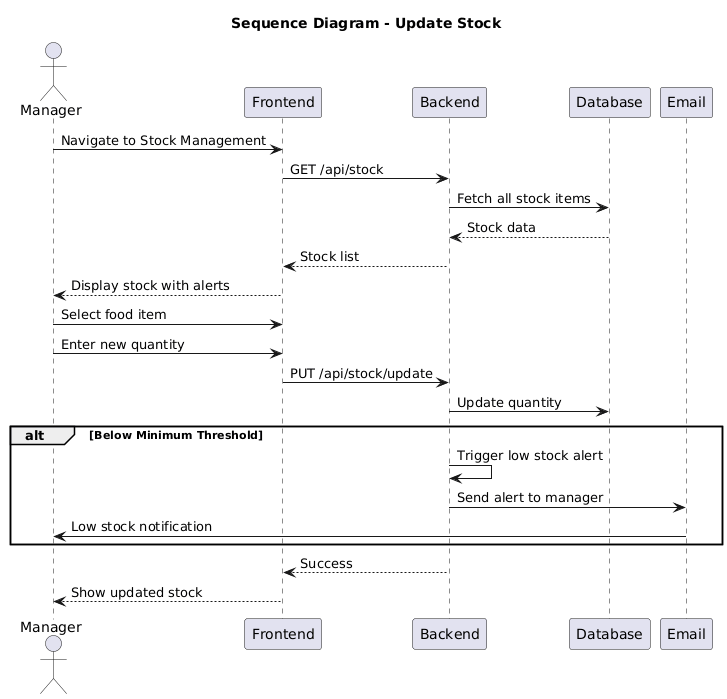

The diagram above was rendered by PlantUML. Its source (embedded in the PNG):
@startuml
skinparam backgroundColor white
title Sequence Diagram - Update Stock

actor Manager
participant Frontend
participant Backend
participant Database
participant Email

Manager -> Frontend: Navigate to Stock Management
Frontend -> Backend: GET /api/stock
Backend -> Database: Fetch all stock items
Database --> Backend: Stock data
Backend --> Frontend: Stock list
Frontend --> Manager: Display stock with alerts

Manager -> Frontend: Select food item
Manager -> Frontend: Enter new quantity
Frontend -> Backend: PUT /api/stock/update
Backend -> Database: Update quantity

alt Below Minimum Threshold
    Backend -> Backend: Trigger low stock alert
    Backend -> Email: Send alert to manager
    Email -> Manager: Low stock notification
end

Backend --> Frontend: Success
Frontend --> Manager: Show updated stock
@enduml